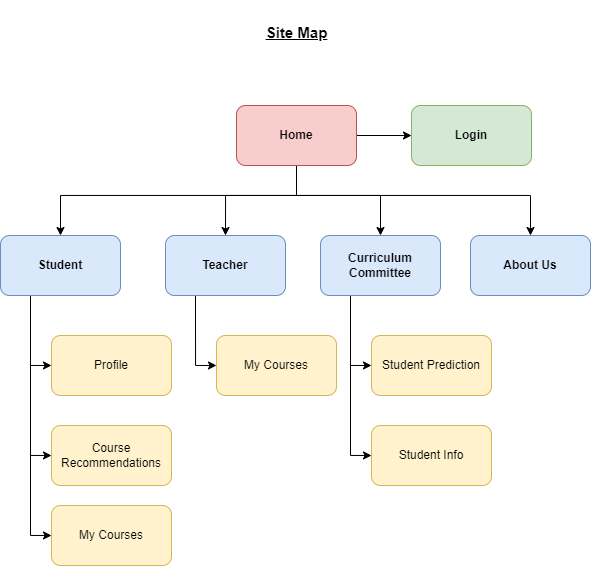

The diagram above was exported from draw.io. Its source (the exported page's mxGraphModel, read from the mxfile embedded in the PNG):
<mxGraphModel dx="1237" dy="663" grid="1" gridSize="10" guides="1" tooltips="1" connect="1" arrows="1" fold="1" page="1" pageScale="1" pageWidth="1169" pageHeight="1654" math="0" shadow="0">
  <root>
    <mxCell id="0" />
    <mxCell id="1" parent="0" />
    <mxCell id="HvuEjPzMa0rLfwJ4jL9D-1" value="&lt;b&gt;Login&lt;/b&gt;" style="rounded=1;whiteSpace=wrap;html=1;fillColor=#d5e8d4;strokeColor=#82b366;" vertex="1" parent="1">
      <mxGeometry x="700" y="150" width="120" height="60" as="geometry" />
    </mxCell>
    <mxCell id="HvuEjPzMa0rLfwJ4jL9D-3" value="&lt;h1&gt;&lt;font style=&quot;font-size: 15px&quot;&gt;Site Map&lt;/font&gt;&lt;/h1&gt;" style="text;html=1;align=center;verticalAlign=middle;resizable=0;points=[];autosize=1;strokeColor=none;fillColor=none;fontStyle=4" vertex="1" parent="1">
      <mxGeometry x="545" y="50" width="80" height="50" as="geometry" />
    </mxCell>
    <mxCell id="HvuEjPzMa0rLfwJ4jL9D-4" value="&lt;b&gt;About Us&lt;/b&gt;" style="rounded=1;whiteSpace=wrap;html=1;fillColor=#dae8fc;strokeColor=#6c8ebf;" vertex="1" parent="1">
      <mxGeometry x="759" y="280" width="120" height="60" as="geometry" />
    </mxCell>
    <mxCell id="HvuEjPzMa0rLfwJ4jL9D-19" style="edgeStyle=orthogonalEdgeStyle;rounded=0;orthogonalLoop=1;jettySize=auto;html=1;exitX=0.25;exitY=1;exitDx=0;exitDy=0;entryX=0;entryY=0.5;entryDx=0;entryDy=0;fontSize=12;" edge="1" parent="1" source="HvuEjPzMa0rLfwJ4jL9D-5" target="HvuEjPzMa0rLfwJ4jL9D-15">
      <mxGeometry relative="1" as="geometry" />
    </mxCell>
    <mxCell id="HvuEjPzMa0rLfwJ4jL9D-20" style="edgeStyle=orthogonalEdgeStyle;rounded=0;orthogonalLoop=1;jettySize=auto;html=1;exitX=0.25;exitY=1;exitDx=0;exitDy=0;entryX=0;entryY=0.5;entryDx=0;entryDy=0;fontSize=12;" edge="1" parent="1" source="HvuEjPzMa0rLfwJ4jL9D-5" target="HvuEjPzMa0rLfwJ4jL9D-16">
      <mxGeometry relative="1" as="geometry" />
    </mxCell>
    <mxCell id="HvuEjPzMa0rLfwJ4jL9D-21" style="edgeStyle=orthogonalEdgeStyle;rounded=0;orthogonalLoop=1;jettySize=auto;html=1;exitX=0.25;exitY=1;exitDx=0;exitDy=0;entryX=0;entryY=0.5;entryDx=0;entryDy=0;fontSize=12;" edge="1" parent="1" source="HvuEjPzMa0rLfwJ4jL9D-5" target="HvuEjPzMa0rLfwJ4jL9D-17">
      <mxGeometry relative="1" as="geometry" />
    </mxCell>
    <mxCell id="HvuEjPzMa0rLfwJ4jL9D-5" value="&lt;b&gt;Student&lt;/b&gt;" style="rounded=1;whiteSpace=wrap;html=1;fillColor=#dae8fc;strokeColor=#6c8ebf;" vertex="1" parent="1">
      <mxGeometry x="289" y="280" width="120" height="60" as="geometry" />
    </mxCell>
    <mxCell id="HvuEjPzMa0rLfwJ4jL9D-22" style="edgeStyle=orthogonalEdgeStyle;rounded=0;orthogonalLoop=1;jettySize=auto;html=1;exitX=0.25;exitY=1;exitDx=0;exitDy=0;fontSize=12;entryX=0;entryY=0.5;entryDx=0;entryDy=0;" edge="1" parent="1" source="HvuEjPzMa0rLfwJ4jL9D-6" target="HvuEjPzMa0rLfwJ4jL9D-23">
      <mxGeometry relative="1" as="geometry">
        <mxPoint x="484.16666666666674" y="400" as="targetPoint" />
        <Array as="points">
          <mxPoint x="484" y="410" />
        </Array>
      </mxGeometry>
    </mxCell>
    <mxCell id="HvuEjPzMa0rLfwJ4jL9D-6" value="&lt;b&gt;Teacher&lt;/b&gt;" style="rounded=1;whiteSpace=wrap;html=1;fillColor=#dae8fc;strokeColor=#6c8ebf;" vertex="1" parent="1">
      <mxGeometry x="454" y="280" width="120" height="60" as="geometry" />
    </mxCell>
    <mxCell id="HvuEjPzMa0rLfwJ4jL9D-25" style="edgeStyle=orthogonalEdgeStyle;rounded=0;orthogonalLoop=1;jettySize=auto;html=1;exitX=0.25;exitY=1;exitDx=0;exitDy=0;entryX=0;entryY=0.5;entryDx=0;entryDy=0;fontSize=12;" edge="1" parent="1" source="HvuEjPzMa0rLfwJ4jL9D-7" target="HvuEjPzMa0rLfwJ4jL9D-24">
      <mxGeometry relative="1" as="geometry" />
    </mxCell>
    <mxCell id="HvuEjPzMa0rLfwJ4jL9D-27" style="edgeStyle=orthogonalEdgeStyle;rounded=0;orthogonalLoop=1;jettySize=auto;html=1;exitX=0.25;exitY=1;exitDx=0;exitDy=0;entryX=0;entryY=0.5;entryDx=0;entryDy=0;fontSize=12;" edge="1" parent="1" source="HvuEjPzMa0rLfwJ4jL9D-7" target="HvuEjPzMa0rLfwJ4jL9D-26">
      <mxGeometry relative="1" as="geometry" />
    </mxCell>
    <mxCell id="HvuEjPzMa0rLfwJ4jL9D-7" value="&lt;b&gt;Curriculum Committee&lt;/b&gt;" style="rounded=1;whiteSpace=wrap;html=1;fillColor=#dae8fc;strokeColor=#6c8ebf;" vertex="1" parent="1">
      <mxGeometry x="609" y="280" width="120" height="60" as="geometry" />
    </mxCell>
    <mxCell id="HvuEjPzMa0rLfwJ4jL9D-9" style="edgeStyle=orthogonalEdgeStyle;rounded=0;orthogonalLoop=1;jettySize=auto;html=1;entryX=0;entryY=0.5;entryDx=0;entryDy=0;fontSize=15;exitX=1;exitY=0.5;exitDx=0;exitDy=0;" edge="1" parent="1" source="HvuEjPzMa0rLfwJ4jL9D-8" target="HvuEjPzMa0rLfwJ4jL9D-1">
      <mxGeometry relative="1" as="geometry">
        <mxPoint x="550" y="210" as="sourcePoint" />
        <Array as="points" />
      </mxGeometry>
    </mxCell>
    <mxCell id="HvuEjPzMa0rLfwJ4jL9D-11" style="edgeStyle=orthogonalEdgeStyle;rounded=0;orthogonalLoop=1;jettySize=auto;html=1;exitX=0.5;exitY=1;exitDx=0;exitDy=0;entryX=0.5;entryY=0;entryDx=0;entryDy=0;fontSize=15;" edge="1" parent="1" source="HvuEjPzMa0rLfwJ4jL9D-8" target="HvuEjPzMa0rLfwJ4jL9D-6">
      <mxGeometry relative="1" as="geometry">
        <Array as="points">
          <mxPoint x="585" y="240" />
          <mxPoint x="514" y="240" />
        </Array>
      </mxGeometry>
    </mxCell>
    <mxCell id="HvuEjPzMa0rLfwJ4jL9D-12" style="edgeStyle=orthogonalEdgeStyle;rounded=0;orthogonalLoop=1;jettySize=auto;html=1;exitX=0.5;exitY=1;exitDx=0;exitDy=0;entryX=0.5;entryY=0;entryDx=0;entryDy=0;fontSize=15;" edge="1" parent="1" source="HvuEjPzMa0rLfwJ4jL9D-8" target="HvuEjPzMa0rLfwJ4jL9D-5">
      <mxGeometry relative="1" as="geometry">
        <Array as="points">
          <mxPoint x="585" y="240" />
          <mxPoint x="349" y="240" />
        </Array>
      </mxGeometry>
    </mxCell>
    <mxCell id="HvuEjPzMa0rLfwJ4jL9D-13" style="edgeStyle=orthogonalEdgeStyle;rounded=0;orthogonalLoop=1;jettySize=auto;html=1;exitX=0.5;exitY=1;exitDx=0;exitDy=0;entryX=0.5;entryY=0;entryDx=0;entryDy=0;fontSize=15;" edge="1" parent="1" source="HvuEjPzMa0rLfwJ4jL9D-8" target="HvuEjPzMa0rLfwJ4jL9D-4">
      <mxGeometry relative="1" as="geometry">
        <Array as="points">
          <mxPoint x="585" y="240" />
          <mxPoint x="819" y="240" />
        </Array>
      </mxGeometry>
    </mxCell>
    <mxCell id="HvuEjPzMa0rLfwJ4jL9D-14" style="edgeStyle=orthogonalEdgeStyle;rounded=0;orthogonalLoop=1;jettySize=auto;html=1;exitX=0.5;exitY=1;exitDx=0;exitDy=0;entryX=0.5;entryY=0;entryDx=0;entryDy=0;fontSize=15;" edge="1" parent="1" source="HvuEjPzMa0rLfwJ4jL9D-8" target="HvuEjPzMa0rLfwJ4jL9D-7">
      <mxGeometry relative="1" as="geometry">
        <Array as="points">
          <mxPoint x="585" y="240" />
          <mxPoint x="669" y="240" />
        </Array>
      </mxGeometry>
    </mxCell>
    <mxCell id="HvuEjPzMa0rLfwJ4jL9D-8" value="&lt;b&gt;&lt;font style=&quot;font-size: 12px&quot;&gt;Home&lt;/font&gt;&lt;/b&gt;" style="rounded=1;whiteSpace=wrap;html=1;fillColor=#f8cecc;strokeColor=#b85450;" vertex="1" parent="1">
      <mxGeometry x="525" y="150" width="120" height="60" as="geometry" />
    </mxCell>
    <mxCell id="HvuEjPzMa0rLfwJ4jL9D-15" value="Profile" style="rounded=1;whiteSpace=wrap;html=1;fillColor=#fff2cc;strokeColor=#d6b656;" vertex="1" parent="1">
      <mxGeometry x="340" y="380" width="120" height="60" as="geometry" />
    </mxCell>
    <mxCell id="HvuEjPzMa0rLfwJ4jL9D-16" value="Course Recommendations" style="rounded=1;whiteSpace=wrap;html=1;fillColor=#fff2cc;strokeColor=#d6b656;" vertex="1" parent="1">
      <mxGeometry x="340" y="470" width="120" height="60" as="geometry" />
    </mxCell>
    <mxCell id="HvuEjPzMa0rLfwJ4jL9D-17" value="My Courses" style="rounded=1;whiteSpace=wrap;html=1;fillColor=#fff2cc;strokeColor=#d6b656;" vertex="1" parent="1">
      <mxGeometry x="340" y="550" width="120" height="60" as="geometry" />
    </mxCell>
    <mxCell id="HvuEjPzMa0rLfwJ4jL9D-23" value="My Courses" style="rounded=1;whiteSpace=wrap;html=1;fillColor=#fff2cc;strokeColor=#d6b656;" vertex="1" parent="1">
      <mxGeometry x="505" y="380" width="120" height="60" as="geometry" />
    </mxCell>
    <mxCell id="HvuEjPzMa0rLfwJ4jL9D-24" value="&lt;span&gt;&lt;/span&gt;&lt;span&gt;&lt;/span&gt;&lt;span&gt;Student Prediction &lt;/span&gt;" style="rounded=1;whiteSpace=wrap;html=1;fillColor=#fff2cc;strokeColor=#d6b656;" vertex="1" parent="1">
      <mxGeometry x="660" y="380" width="120" height="60" as="geometry" />
    </mxCell>
    <mxCell id="HvuEjPzMa0rLfwJ4jL9D-26" value="&lt;span&gt;&lt;/span&gt;&lt;span&gt;&lt;/span&gt;&lt;span&gt;Student Info&lt;/span&gt;" style="rounded=1;whiteSpace=wrap;html=1;fillColor=#fff2cc;strokeColor=#d6b656;" vertex="1" parent="1">
      <mxGeometry x="660" y="470" width="120" height="60" as="geometry" />
    </mxCell>
  </root>
</mxGraphModel>